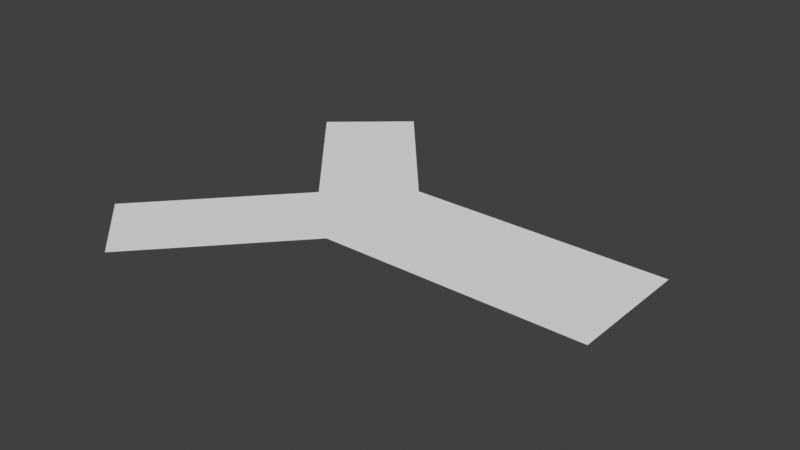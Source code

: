 # Source: MusicPlanes.blend  (saved by Blender 4.0.36; exported with 4.5.12 LTS)
import bpy
from mathutils import Matrix  # noqa: F401  (used for matrix-valued properties, if any)

bpy.ops.wm.read_factory_settings(use_empty=True)
scene = bpy.context.scene
scene.name = 'Scene'

# ---- collections
col_collection = bpy.data.collections.new('Collection'); scene.collection.children.link(col_collection)

# ---- world
world_world = bpy.data.worlds.new('World'); scene.world = world_world
world_world.use_nodes = True; world_world.node_tree.nodes.clear()
_N = world_world.node_tree.nodes; _L = world_world.node_tree.links
n0 = _N.new('ShaderNodeOutputWorld'); n0.name = 'World Output'; n0.location = (300, 300)
n1 = _N.new('ShaderNodeBackground'); n1.name = 'Background'; n1.location = (10, 300)
n1.inputs[0].default_value = (0.05088, 0.05088, 0.05088, 1.0)
_L.new(n1.outputs[0], n0.inputs[0])
n0.is_active_output = True
world_world.color = (0.05088, 0.05088, 0.05088)
world_world.use_sun_shadow = False
world_world.sun_shadow_jitter_overblur = 0.0

# ---- meshes
me_plane_001 = bpy.data.meshes.new('Plane.001')
me_plane_001.from_pydata([(-0.9773, 1.661, 0.0), (-2.871, 0.02902, 0.0), (-4.039, 5.214, 0.0), (-5.933, 3.582, 0.0)], [], [(1, 3, 2, 0)])
_uv = me_plane_001.uv_layers.new(name='UVMap')
_uv.uv.foreach_set('vector', [0.0, 0.0, 0.0, 0.0, 0.0, 1.0, 0.0, 1.0])
me_plane_001.update()
me_plane_002 = bpy.data.meshes.new('Plane.002')
me_plane_002.from_pydata([(-2.871, 0.02902, 0.0), (-1.023, -1.661, 0.0), (-6.23, -3.644, 0.0), (-4.381, -5.334, 0.0)], [], [(1, 3, 2, 0)])
_uv = me_plane_002.uv_layers.new(name='UVMap')
_uv.uv.foreach_set('vector', [0.0, 0.0, 0.0, 0.0, 0.0, 0.0, 0.0, 0.0])
me_plane_002.update()
me_plane_003 = bpy.data.meshes.new('Plane.003')
me_plane_003.from_pydata([(5.917, -1.661, 0.0), (5.917, 1.661, 0.0), (-0.9773, 1.661, 0.0), (-1.023, -1.661, 0.0)], [], [(3, 2, 1, 0)])
_uv = me_plane_003.uv_layers.new(name='UVMap')
_uv.uv.foreach_set('vector', [0.0, 0.0, 0.0, 1.0, 1.0, 1.0, 1.0, 0.0])
me_plane_003.update()
me_plane_004 = bpy.data.meshes.new('Plane.004')
me_plane_004.from_pydata([(-0.9773, 1.661, 0.0), (-2.871, 0.02902, 0.0), (-1.023, -1.661, 0.0)], [], [(2, 1, 0)])
_uv = me_plane_004.uv_layers.new(name='UVMap')
_uv.uv.foreach_set('vector', [0.0, 0.0, 0.0, 0.0, 0.0, 1.0])
me_plane_004.update()

# ---- objects
ob_mediamusicplane = bpy.data.objects.new('MediaMusicPlane', me_plane_001)
ob_electricmusicplane = bpy.data.objects.new('ElectricMusicPlane', me_plane_002)
ob_uptownmusicplane = bpy.data.objects.new('UptownMusicPlane', me_plane_003)
ob_centralmusicplane = bpy.data.objects.new('CentralMusicPlane', me_plane_004)

# ---- transforms, parenting, visibility, modifiers, constraints
ob_mediamusicplane.location = (6.96, 0.0, 0.0)
ob_mediamusicplane.scale = (8.702, 8.702, 8.702)
ob_electricmusicplane.location = (6.96, 0.0, 0.0)
ob_electricmusicplane.scale = (8.702, 8.702, 8.702)
ob_uptownmusicplane.location = (6.96, 0.0, 0.0)
ob_uptownmusicplane.scale = (8.702, 8.702, 8.702)
ob_centralmusicplane.location = (6.96, 0.0, 0.0)
ob_centralmusicplane.scale = (8.702, 8.702, 8.702)

# ---- collection membership
col_collection.objects.link(ob_mediamusicplane)
col_collection.objects.link(ob_electricmusicplane)
col_collection.objects.link(ob_uptownmusicplane)
col_collection.objects.link(ob_centralmusicplane)

# ---- scene / render settings (as saved in the file)
scene.frame_start = 1; scene.frame_end = 250; scene.frame_set(4)
scene.render.engine = 'BLENDER_EEVEE_NEXT'
scene.cycles.sampling_pattern = 'TABULATED_SOBOL'
scene.view_settings.view_transform = 'Standard'
bpy.context.view_layer.update()

# ---- added for rendering (the .blend has no active camera and no usable light): camera, sun
cam_auto = bpy.data.cameras.new('AutoCamera')
cam_auto.lens = 50.0
cam_auto.sensor_width = 36.0
cam_auto.clip_end = 2273.11
ob_auto_camera = bpy.data.objects.new('AutoCamera', cam_auto)
scene.collection.objects.link(ob_auto_camera)
ob_auto_camera.location = (135.124, -155.95, 103.618)
ob_auto_camera.rotation_euler = (1.09748, -7.21219e-08, 0.694738)
scene.camera = ob_auto_camera
light_auto_sun = bpy.data.lights.new('AutoSun', 'SUN')
light_auto_sun.energy = 3.0
light_auto_sun.angle = 0.0523599
ob_auto_sun = bpy.data.objects.new('AutoSun', light_auto_sun)
scene.collection.objects.link(ob_auto_sun)
ob_auto_sun.rotation_euler = (0.872665, 0.174533, 0.523599)
bpy.context.view_layer.update()

